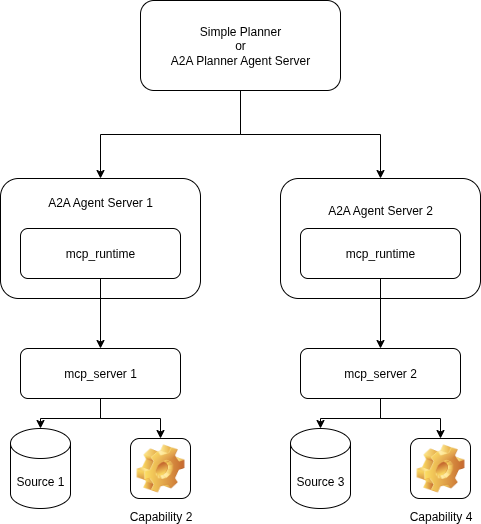

The diagram above was exported from draw.io. Its source (the exported page's mxGraphModel, read from the mxfile embedded in the PNG):
<mxGraphModel dx="1360" dy="913" grid="1" gridSize="10" guides="1" tooltips="1" connect="1" arrows="1" fold="1" page="1" pageScale="1" pageWidth="850" pageHeight="1100" math="0" shadow="0">
  <root>
    <mxCell id="0" />
    <mxCell id="1" parent="0" />
    <mxCell id="AjV7xabVsIolHmH0L5yD-14" style="edgeStyle=orthogonalEdgeStyle;rounded=0;orthogonalLoop=1;jettySize=auto;html=1;exitX=0.5;exitY=1;exitDx=0;exitDy=0;entryX=0.5;entryY=0;entryDx=0;entryDy=0;" edge="1" parent="1" source="AjV7xabVsIolHmH0L5yD-1" target="AjV7xabVsIolHmH0L5yD-2">
      <mxGeometry relative="1" as="geometry" />
    </mxCell>
    <mxCell id="AjV7xabVsIolHmH0L5yD-15" style="edgeStyle=orthogonalEdgeStyle;rounded=0;orthogonalLoop=1;jettySize=auto;html=1;exitX=0.5;exitY=1;exitDx=0;exitDy=0;entryX=0.5;entryY=0;entryDx=0;entryDy=0;" edge="1" parent="1" source="AjV7xabVsIolHmH0L5yD-1" target="AjV7xabVsIolHmH0L5yD-9">
      <mxGeometry relative="1" as="geometry" />
    </mxCell>
    <mxCell id="AjV7xabVsIolHmH0L5yD-1" value="Simple Planner&lt;div&gt;or&lt;/div&gt;&lt;div&gt;A2A Planner Agent Server&lt;/div&gt;" style="rounded=1;whiteSpace=wrap;html=1;" vertex="1" parent="1">
      <mxGeometry x="260" y="232" width="200" height="90" as="geometry" />
    </mxCell>
    <mxCell id="AjV7xabVsIolHmH0L5yD-2" value="A2A Agent Server 1&lt;div&gt;&lt;br&gt;&lt;/div&gt;&lt;div&gt;&lt;br&gt;&lt;/div&gt;&lt;div&gt;&lt;br&gt;&lt;/div&gt;&lt;div&gt;&lt;br&gt;&lt;/div&gt;&lt;div&gt;&lt;br&gt;&lt;/div&gt;" style="rounded=1;whiteSpace=wrap;html=1;" vertex="1" parent="1">
      <mxGeometry x="120" y="410" width="200" height="120" as="geometry" />
    </mxCell>
    <mxCell id="AjV7xabVsIolHmH0L5yD-16" style="edgeStyle=orthogonalEdgeStyle;rounded=0;orthogonalLoop=1;jettySize=auto;html=1;exitX=0.5;exitY=1;exitDx=0;exitDy=0;entryX=0.5;entryY=0;entryDx=0;entryDy=0;" edge="1" parent="1" source="AjV7xabVsIolHmH0L5yD-3" target="AjV7xabVsIolHmH0L5yD-4">
      <mxGeometry relative="1" as="geometry" />
    </mxCell>
    <mxCell id="AjV7xabVsIolHmH0L5yD-3" value="mcp_runtime" style="rounded=1;whiteSpace=wrap;html=1;" vertex="1" parent="1">
      <mxGeometry x="140" y="460" width="160" height="50" as="geometry" />
    </mxCell>
    <mxCell id="AjV7xabVsIolHmH0L5yD-20" style="edgeStyle=orthogonalEdgeStyle;rounded=0;orthogonalLoop=1;jettySize=auto;html=1;exitX=0.5;exitY=1;exitDx=0;exitDy=0;entryX=0.5;entryY=0;entryDx=0;entryDy=0;" edge="1" parent="1" source="AjV7xabVsIolHmH0L5yD-4" target="AjV7xabVsIolHmH0L5yD-6">
      <mxGeometry relative="1" as="geometry" />
    </mxCell>
    <mxCell id="AjV7xabVsIolHmH0L5yD-4" value="mcp_server 1" style="rounded=1;whiteSpace=wrap;html=1;" vertex="1" parent="1">
      <mxGeometry x="140" y="580" width="160" height="50" as="geometry" />
    </mxCell>
    <mxCell id="AjV7xabVsIolHmH0L5yD-5" value="Source 1" style="shape=cylinder3;whiteSpace=wrap;html=1;boundedLbl=1;backgroundOutline=1;size=15;" vertex="1" parent="1">
      <mxGeometry x="130" y="660" width="60" height="80" as="geometry" />
    </mxCell>
    <mxCell id="AjV7xabVsIolHmH0L5yD-6" value="Capability 2" style="icon;html=1;image=img/clipart/Gear_128x128.png" vertex="1" parent="1">
      <mxGeometry x="250" y="670" width="60" height="60" as="geometry" />
    </mxCell>
    <mxCell id="AjV7xabVsIolHmH0L5yD-9" value="A2A Agent Server 2&lt;div&gt;&lt;br&gt;&lt;/div&gt;&lt;div&gt;&lt;br&gt;&lt;/div&gt;&lt;div&gt;&lt;br&gt;&lt;/div&gt;&lt;div&gt;&lt;br&gt;&lt;/div&gt;" style="rounded=1;whiteSpace=wrap;html=1;" vertex="1" parent="1">
      <mxGeometry x="400" y="410" width="200" height="120" as="geometry" />
    </mxCell>
    <mxCell id="AjV7xabVsIolHmH0L5yD-17" style="edgeStyle=orthogonalEdgeStyle;rounded=0;orthogonalLoop=1;jettySize=auto;html=1;exitX=0.5;exitY=1;exitDx=0;exitDy=0;entryX=0.5;entryY=0;entryDx=0;entryDy=0;" edge="1" parent="1" source="AjV7xabVsIolHmH0L5yD-10" target="AjV7xabVsIolHmH0L5yD-11">
      <mxGeometry relative="1" as="geometry" />
    </mxCell>
    <mxCell id="AjV7xabVsIolHmH0L5yD-10" value="mcp_runtime" style="rounded=1;whiteSpace=wrap;html=1;" vertex="1" parent="1">
      <mxGeometry x="420" y="460" width="160" height="50" as="geometry" />
    </mxCell>
    <mxCell id="AjV7xabVsIolHmH0L5yD-21" style="edgeStyle=orthogonalEdgeStyle;rounded=0;orthogonalLoop=1;jettySize=auto;html=1;exitX=0.5;exitY=1;exitDx=0;exitDy=0;entryX=0.5;entryY=0;entryDx=0;entryDy=0;" edge="1" parent="1" source="AjV7xabVsIolHmH0L5yD-11" target="AjV7xabVsIolHmH0L5yD-13">
      <mxGeometry relative="1" as="geometry" />
    </mxCell>
    <mxCell id="AjV7xabVsIolHmH0L5yD-11" value="mcp_server 2" style="rounded=1;whiteSpace=wrap;html=1;" vertex="1" parent="1">
      <mxGeometry x="420" y="580" width="160" height="50" as="geometry" />
    </mxCell>
    <mxCell id="AjV7xabVsIolHmH0L5yD-12" value="Source 3" style="shape=cylinder3;whiteSpace=wrap;html=1;boundedLbl=1;backgroundOutline=1;size=15;" vertex="1" parent="1">
      <mxGeometry x="410" y="660" width="60" height="80" as="geometry" />
    </mxCell>
    <mxCell id="AjV7xabVsIolHmH0L5yD-13" value="Capability 4" style="icon;html=1;image=img/clipart/Gear_128x128.png" vertex="1" parent="1">
      <mxGeometry x="530" y="670" width="60" height="60" as="geometry" />
    </mxCell>
    <mxCell id="AjV7xabVsIolHmH0L5yD-18" style="edgeStyle=orthogonalEdgeStyle;rounded=0;orthogonalLoop=1;jettySize=auto;html=1;exitX=0.5;exitY=1;exitDx=0;exitDy=0;entryX=0.5;entryY=0;entryDx=0;entryDy=0;entryPerimeter=0;" edge="1" parent="1" source="AjV7xabVsIolHmH0L5yD-4" target="AjV7xabVsIolHmH0L5yD-5">
      <mxGeometry relative="1" as="geometry" />
    </mxCell>
    <mxCell id="AjV7xabVsIolHmH0L5yD-19" style="edgeStyle=orthogonalEdgeStyle;rounded=0;orthogonalLoop=1;jettySize=auto;html=1;exitX=0.5;exitY=1;exitDx=0;exitDy=0;entryX=0.5;entryY=0;entryDx=0;entryDy=0;entryPerimeter=0;" edge="1" parent="1" source="AjV7xabVsIolHmH0L5yD-11" target="AjV7xabVsIolHmH0L5yD-12">
      <mxGeometry relative="1" as="geometry" />
    </mxCell>
  </root>
</mxGraphModel>